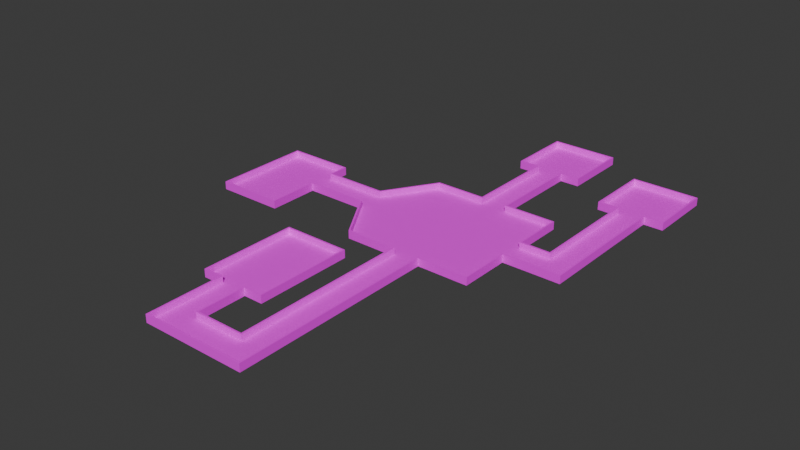 # Source: mle-basic2.blend  (saved by Blender 4.0.36; exported with 4.5.12 LTS)
import bpy
from mathutils import Matrix  # noqa: F401  (used for matrix-valued properties, if any)

bpy.ops.wm.read_factory_settings(use_empty=True)
scene = bpy.context.scene
scene.name = 'Scene'

# ---- collections
col_collection = bpy.data.collections.new('Collection'); scene.collection.children.link(col_collection)

# ---- images (referenced by path relative to the original .blend; pixels are not part of the script)
import os
ASSET_DIR = os.environ.get("B2B_ASSET_DIR", "")  # directory of the original .blend (textures are referenced by path, not embedded)
HERE = os.path.dirname(os.path.abspath(__file__))  # packed textures are extracted next to this script under _unpacked/

def load_image(name, relpath, width, height, colorspace="sRGB"):
    """Load a texture the original file referenced (path relative to the .blend, or extracted next to this script)."""
    p = next((c for c in (os.path.join(HERE, relpath), os.path.join(ASSET_DIR, relpath)) if relpath and os.path.exists(c)), "")
    if p:
        img = bpy.data.images.load(p, check_existing=True)
        img.name = name
    else:  # same state as the original file: an image datablock whose file is absent (Cycles renders it pink)
        img = bpy.data.images.new(name, width, height)
        img.source = "FILE"
        img.filepath = "//" + (relpath or name)
    img.colorspace_settings.name = colorspace
    return img
img_texture_08_png = load_image('texture_08.png', 'texture_08.png', 1024, 1024, 'sRGB')
img_texture_13_png = load_image('texture_13.png', 'texture_13.png', 1024, 1024, 'sRGB')

# ---- materials (node trees are filled in below, after node groups)
mat_floor = bpy.data.materials.new('Floor')
mat_floor.use_transparent_shadow = False
mat_wall = bpy.data.materials.new('Wall')
mat_wall.use_transparent_shadow = False

# ---- material node trees
mat_floor.use_nodes = True; mat_floor.node_tree.nodes.clear()
_N = mat_floor.node_tree.nodes; _L = mat_floor.node_tree.links
n0 = _N.new('ShaderNodeBsdfPrincipled'); n0.name = 'Principled BSDF'; n0.location = (10, 300)
n0.inputs[2].default_value = 1.0
n0.inputs[3].default_value = 1.45
n1 = _N.new('ShaderNodeOutputMaterial'); n1.name = 'Material Output'; n1.location = (300, 300)
n2 = _N.new('ShaderNodeTexImage'); n2.name = 'Image Texture'; n2.location = (-336, 280)
n2.image = img_texture_08_png
_L.new(n0.outputs[0], n1.inputs[0])
_L.new(n2.outputs[0], n0.inputs[0])
n1.is_active_output = True
mat_wall.use_nodes = True; mat_wall.node_tree.nodes.clear()
_N = mat_wall.node_tree.nodes; _L = mat_wall.node_tree.links
n0 = _N.new('ShaderNodeBsdfPrincipled'); n0.name = 'Principled BSDF'; n0.location = (10, 300)
n0.inputs[2].default_value = 1.0
n0.inputs[3].default_value = 1.45
n1 = _N.new('ShaderNodeOutputMaterial'); n1.name = 'Material Output'; n1.location = (300, 300)
n2 = _N.new('ShaderNodeTexImage'); n2.name = 'Image Texture'; n2.location = (-313, 299)
n2.image = img_texture_13_png
_L.new(n0.outputs[0], n1.inputs[0])
_L.new(n2.outputs[0], n0.inputs[0])
n1.is_active_output = True

# ---- world
world_world = bpy.data.worlds.new('World'); scene.world = world_world
world_world.color = (0.05088, 0.05088, 0.05088)
world_world.use_sun_shadow = False
world_world.sun_shadow_jitter_overblur = 0.0

# ---- meshes
me_floor_plan = bpy.data.meshes.new('floor-plan')
me_floor_plan.from_pydata([(-10.0, 10.0, 0.0), (10.0, -10.0, 0.0), (10.0, 10.0, 0.0), (-10.0, -10.0, 0.0), (-10.0, 10.0, 1.0), (10.0, -10.0, 1.0), (10.0, 10.0, 1.0), (-10.0, -10.0, 1.0), (-15.0, 2.0, 0.0), (-15.0, -2.0, 0.0), (-15.0, 2.0, 1.0), (-15.0, -2.0, 1.0), (-25.0, 2.0, 0.0), (-25.0, -2.0, 0.0), (-25.0, 2.0, 1.0), (-25.0, -2.0, 1.0), (-25.0, -10.0, 0.0), (-25.0, -10.0, 1.0), (-35.0, -10.0, 0.0), (-35.0, -10.0, 1.0), (-25.0, 5.0, 1.0), (-25.0, 5.0, 0.0), (-35.0, 5.0, 1.0), (-35.0, 5.0, 0.0), (-5.0, 25.0, 0.0), (-5.0, 25.0, 1.0), (2.0, 10.0, 0.0), (2.0, 10.0, 1.0), (-2.0, 10.0, 1.0), (-2.0, 10.0, 0.0), (-2.0, 25.0, 1.0), (-2.0, 25.0, 0.0), (2.0, 25.0, 1.0), (2.0, 25.0, 0.0), (-5.0, 35.0, 0.0), (-5.0, 35.0, 1.0), (5.0, 35.0, 0.0), (5.0, 35.0, 1.0), (5.0, 25.0, 0.0), (5.0, 25.0, 1.0), (10.0, 2.0, 0.0), (10.0, 2.0, 1.0), (10.0, -2.0, 0.0), (10.0, -2.0, 1.0), (15.0, 2.0, 0.0), (15.0, 2.0, 1.0), (19.0, -2.0, 0.0), (19.0, -2.0, 1.0), (19.0, 20.0, 0.0), (19.0, 20.0, 1.0), (15.0, 20.0, 0.0), (15.0, 20.0, 1.0), (12.0, 20.0, 0.0), (12.0, 20.0, 1.0), (22.0, 20.0, 0.0), (22.0, 20.0, 1.0), (22.0, 30.0, 0.0), (22.0, 30.0, 1.0), (12.0, 30.0, 0.0), (12.0, 30.0, 1.0), (-2.0, -10.0, 0.0), (-2.0, -10.0, 1.0), (2.0, -10.0, 0.0), (2.0, -10.0, 1.0), (-2.0, -38.0, 0.0), (-2.0, -38.0, 1.0), (2.0, -42.0, 0.0), (2.0, -42.0, 1.0), (-14.0, -42.0, 0.0), (-14.0, -42.0, 1.0), (-10.0, -38.0, 0.0), (-10.0, -38.0, 1.0), (-14.0, -30.0, 0.0), (-14.0, -30.0, 1.0), (-10.0, -30.0, 0.0), (-10.0, -30.0, 1.0), (-7.0, -30.0, 0.0), (-7.0, -30.0, 1.0), (-17.0, -30.0, 0.0), (-17.0, -30.0, 1.0), (-17.0, -15.0, 0.0), (-17.0, -15.0, 1.0), (-7.0, -15.0, 0.0), (-7.0, -15.0, 1.0)], [], [(6, 2, 40, 41), (7, 3, 9, 11), (4, 0, 29, 28), (3, 7, 61, 60), (11, 9, 13, 15), (0, 4, 10, 8), (12, 14, 20, 21), (15, 13, 16, 17), (8, 10, 14, 12), (18, 23, 22, 19), (17, 16, 18, 19), (21, 20, 22, 23), (35, 34, 36, 37), (30, 31, 24, 25), (2, 6, 27, 26), (28, 29, 31, 30), (26, 27, 32, 33), (25, 24, 34, 35), (37, 36, 38, 39), (33, 32, 39, 38), (1, 5, 43, 42), (42, 43, 47, 46), (41, 40, 44, 45), (46, 47, 49, 48), (45, 44, 50, 51), (51, 50, 52, 53), (48, 49, 55, 54), (54, 55, 57, 56), (56, 57, 59, 58), (52, 58, 59, 53), (5, 1, 62, 63), (60, 61, 65, 64), (63, 62, 66, 67), (67, 66, 68, 69), (64, 65, 71, 70), (69, 68, 72, 73), (70, 71, 75, 74), (74, 75, 77, 76), (73, 72, 78, 79), (79, 78, 80, 81), (81, 80, 82, 83), (76, 77, 83, 82), (60, 64, 70, 74, 76, 82, 80, 78, 72, 68, 66, 62, 1, 42, 46, 48, 54, 56, 58, 52, 50, 44, 40, 2, 26, 33, 38, 36, 34, 24, 31, 29, 0, 8, 12, 21, 23, 18, 16, 13, 9, 3)])
me_floor_plan.polygons.foreach_set('material_index', [1, 1, 1, 1, 1, 1, 1, 1, 1, 1, 1, 1, 1, 1, 1, 1, 1, 1, 1, 1, 1, 1, 1, 1, 1, 1, 1, 1, 1, 1, 1, 1, 1, 1, 1, 1, 1, 1, 1, 1, 1, 1, 0])
_uv = me_floor_plan.uv_layers.new(name='UVMap')
_uv.uv.foreach_set('vector', [-28.41, 0.9995, -28.41, 0.7489, -26.59, 0.7489, -26.59, 0.9995, 33.56, 0.9995, 33.56, 0.7488, 35.71, 0.7488, 35.71, 0.9995, -47.1, 0.9995, -47.1, 0.7489, -45.28, 0.7489, -45.28, 0.9995, 33.56, 0.7488, 33.56, 0.9995, 31.74, 0.9995, 31.74, 0.7488, 35.71, 0.9995, 35.71, 0.7488, 37.99, 0.7488, 37.99, 0.9995, -47.1, 0.7489, -47.1, 0.9995, -49.25, 0.9995, -49.25, 0.7489, 48.47, 0.7488, 48.47, 0.9995, 47.79, 0.9995, 47.79, 0.7488, 37.99, 0.9995, 37.99, 0.7488, 39.81, 0.7488, 39.81, 0.9995, 50.75, 0.7488, 50.75, 0.9995, 48.47, 0.9995, 48.47, 0.7488, 42.09, 0.7488, 45.51, 0.7488, 45.51, 0.9995, 42.09, 0.9995, 39.81, 0.9995, 39.81, 0.7488, 42.09, 0.7488, 42.09, 0.9995, 47.79, 0.7488, 47.79, 0.9995, 45.51, 0.9995, 45.51, 0.7488, -38.9, 0.9995, -38.9, 0.7489, -36.62, 0.7489, -36.62, 0.9995, -41.86, 0.9995, -41.86, 0.7489, -41.17, 0.7489, -41.17, 0.9995, -28.41, 0.7489, -28.41, 0.9995, -30.24, 0.9995, -30.24, 0.7489, -45.28, 0.9995, -45.28, 0.7489, -41.86, 0.7489, -41.86, 0.9995, -30.24, 0.7489, -30.24, 0.9995, -33.66, 0.9995, -33.66, 0.7489, -41.17, 0.9995, -41.17, 0.7489, -38.9, 0.7489, -38.9, 0.9995, -36.62, 0.9995, -36.62, 0.7489, -34.34, 0.7489, -34.34, 0.9995, -33.66, 0.7489, -33.66, 0.9995, -34.34, 0.9995, -34.34, 0.7489, -4.261, 0.7488, -4.261, 0.9995, -6.084, 0.9995, -6.084, 0.7488, -6.084, 0.7488, -6.084, 0.9995, -8.135, 0.9995, -8.135, 0.7488, -26.59, 0.9995, -26.59, 0.7489, -25.45, 0.7489, -25.45, 0.9995, -8.135, 0.7488, -8.135, 0.9995, -13.15, 0.9995, -13.15, 0.7489, -25.45, 0.9995, -25.45, 0.7489, -21.35, 0.7489, -21.35, 0.9995, -21.35, 0.9995, -21.35, 0.7489, -20.67, 0.7489, -20.67, 0.9995, -13.15, 0.7489, -13.15, 0.9995, -13.83, 0.9995, -13.83, 0.7489, -13.83, 0.7489, -13.83, 0.9995, -16.11, 0.9995, -16.11, 0.7489, -16.11, 0.7489, -16.11, 0.9995, -18.39, 0.9995, -18.39, 0.7489, -20.67, 0.7489, -18.39, 0.7489, -18.39, 0.9995, -20.67, 0.9995, -4.261, 0.9995, -4.261, 0.7488, -2.438, 0.7488, -2.438, 0.9995, 31.74, 0.7488, 31.74, 0.9995, 25.36, 0.9995, 25.36, 0.7488, -2.438, 0.9995, -2.438, 0.7488, 4.853, 0.7488, 4.853, 0.9995, 4.853, 0.9995, 4.853, 0.7488, 8.499, 0.7488, 8.499, 0.9995, 25.36, 0.7488, 25.36, 0.9995, 23.54, 0.9995, 23.54, 0.7488, 8.499, 0.9995, 8.499, 0.7488, 11.23, 0.7488, 11.23, 0.9995, 23.54, 0.7488, 23.54, 0.9995, 21.71, 0.9995, 21.71, 0.7488, 21.71, 0.7488, 21.71, 0.9995, 21.03, 0.9995, 21.03, 0.7488, 11.23, 0.9995, 11.23, 0.7488, 11.92, 0.7488, 11.92, 0.9995, 11.92, 0.9995, 11.92, 0.7488, 15.33, 0.7488, 15.33, 0.9995, 15.33, 0.9995, 15.33, 0.7488, 17.61, 0.7488, 17.61, 0.9995, 21.03, 0.7488, 21.03, 0.9995, 17.61, 0.9995, 17.61, 0.7488, 1.068, -0.5958, 1.068, -7.865, -1.009, -7.865, -1.009, -5.788, -0.2305, -5.788, -0.2305, -1.894, -2.827, -1.894, -2.827, -5.788, -2.048, -5.788, -2.048, -8.904, 2.106, -8.904, 2.106, -0.5958, 4.183, -0.5958, 4.183, 1.481, 6.52, 1.481, 6.52, 7.193, 7.298, 7.193, 7.298, 9.789, 4.702, 9.789, 4.702, 7.193, 5.481, 7.193, 5.481, 2.52, 4.183, 2.52, 4.183, 4.597, 2.106, 4.597, 2.106, 8.491, 2.885, 8.491, 2.885, 11.09, 0.2888, 11.09, 0.2888, 8.491, 1.068, 8.491, 1.068, 4.597, -1.009, 4.597, -2.307, 2.52, -4.904, 2.52, -4.904, 3.298, -7.5, 3.298, -7.5, -0.5958, -4.904, -0.5958, -4.904, 1.481, -2.307, 1.481, -1.009, -0.5958])
me_floor_plan.materials.append(mat_floor)
me_floor_plan.materials.append(mat_wall)
me_floor_plan.update()

# ---- objects
ob_enemy_spawn = bpy.data.objects.new('enemy-spawn', None)
ob_floor_plan = bpy.data.objects.new('floor-plan', me_floor_plan)
ob_player_spawn_000 = bpy.data.objects.new('player-spawn.000', None)
ob_player_spawn_001 = bpy.data.objects.new('player-spawn.001', None)
ob_player_spawn_002 = bpy.data.objects.new('player-spawn.002', None)
ob_player_spawn_003 = bpy.data.objects.new('player-spawn.003', None)
ob_player_spawn_004 = bpy.data.objects.new('player-spawn.004', None)
ob_player_spawn_005 = bpy.data.objects.new('player-spawn.005', None)
ob_player_spawn_006 = bpy.data.objects.new('player-spawn.006', None)
ob_player_spawn_007 = bpy.data.objects.new('player-spawn.007', None)
ob_player_spawn_008 = bpy.data.objects.new('player-spawn.008', None)
ob_player_spawn_009 = bpy.data.objects.new('player-spawn.009', None)
ob_player_spawn_010 = bpy.data.objects.new('player-spawn.010', None)

# ---- transforms, parenting, visibility, modifiers, constraints
ob_enemy_spawn.location = (0.0, 0.0, 0.0)
ob_floor_plan.location = (0.0, 0.0, 0.0)
_m = ob_floor_plan.modifiers.new('Solidify', 'SOLIDIFY')
_m.solidify_mode = 'NON_MANIFOLD'
_m.thickness = 0.25
_m.nonmanifold_boundary_mode = 'FLAT'
_m.nonmanifold_merge_threshold = 0.0
ob_player_spawn_000.location = (14.0, 28.0, 0.0)
ob_player_spawn_001.location = (20.0, 23.0, 0.0)
ob_player_spawn_002.location = (-3.0, 28.0, 0.0)
ob_player_spawn_003.location = (3.0, 33.0, 0.0)
ob_player_spawn_004.location = (-33.0, 2.0, 0.0)
ob_player_spawn_005.location = (-33.0, -8.0, 0.0)
ob_player_spawn_006.location = (-28.0, -3.0, 0.0)
ob_player_spawn_007.location = (-15.0, -17.0, 0.0)
ob_player_spawn_008.location = (-9.0, -27.0, 0.0)
ob_player_spawn_009.location = (-11.0, -19.0, 0.0)
ob_player_spawn_010.location = (-14.0, -24.0, 0.0)

# ---- collection membership
col_collection.objects.link(ob_enemy_spawn)
col_collection.objects.link(ob_floor_plan)
col_collection.objects.link(ob_player_spawn_000)
col_collection.objects.link(ob_player_spawn_001)
col_collection.objects.link(ob_player_spawn_002)
col_collection.objects.link(ob_player_spawn_003)
col_collection.objects.link(ob_player_spawn_004)
col_collection.objects.link(ob_player_spawn_005)
col_collection.objects.link(ob_player_spawn_006)
col_collection.objects.link(ob_player_spawn_007)
col_collection.objects.link(ob_player_spawn_008)
col_collection.objects.link(ob_player_spawn_009)
col_collection.objects.link(ob_player_spawn_010)

# ---- scene / render settings (as saved in the file)
scene.frame_start = 1; scene.frame_end = 250; scene.frame_set(0)
scene.render.engine = 'BLENDER_EEVEE_NEXT'
scene.cycles.sampling_pattern = 'TABULATED_SOBOL'
bpy.context.view_layer.update()

# ---- added for rendering (the .blend has no active camera and no usable light): camera, sun
cam_auto = bpy.data.cameras.new('AutoCamera')
cam_auto.lens = 50.0
cam_auto.sensor_width = 36.0
cam_auto.clip_end = 1567.08
ob_auto_camera = bpy.data.objects.new('AutoCamera', cam_auto)
scene.collection.objects.link(ob_auto_camera)
ob_auto_camera.location = (82.7929, -110.651, 71.8093)
ob_auto_camera.rotation_euler = (1.09748, -7.21219e-08, 0.694738)
scene.camera = ob_auto_camera
light_auto_sun = bpy.data.lights.new('AutoSun', 'SUN')
light_auto_sun.energy = 3.0
light_auto_sun.angle = 0.0523599
ob_auto_sun = bpy.data.objects.new('AutoSun', light_auto_sun)
scene.collection.objects.link(ob_auto_sun)
ob_auto_sun.rotation_euler = (0.872665, 0.174533, 0.523599)
bpy.context.view_layer.update()
